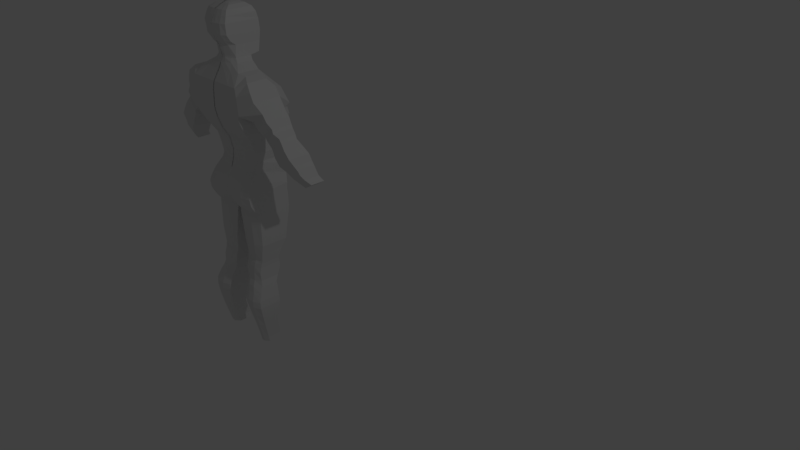 # Source: MiddleAgeHumanMale.blend  (saved by Blender 2.77.0; exported with 4.5.12 LTS)
import bpy
from mathutils import Matrix  # noqa: F401  (used for matrix-valued properties, if any)

bpy.ops.wm.read_factory_settings(use_empty=True)
scene = bpy.context.scene
scene.name = 'Scene'

# ---- collections
col_collection_1 = bpy.data.collections.new('Collection 1'); scene.collection.children.link(col_collection_1)

# ---- materials (node trees are filled in below, after node groups)
mat_material = bpy.data.materials.new('Material')
mat_material.alpha_threshold = 0.0
mat_material.use_transparent_shadow = False
mat_material.roughness = 0.5
mat_material.line_color = (0.0, 0.0, 0.0, 1.0)

# ---- material node trees

# ---- world
world_world = bpy.data.worlds.new('World'); scene.world = world_world
world_world.color = (0.05088, 0.05088, 0.05088)
world_world.use_sun_shadow = False
world_world.sun_shadow_jitter_overblur = 0.0
world_world.cycles.sampling_method = 'MANUAL'

# ---- cameras
cam_camera = bpy.data.cameras.new('Camera')
cam_camera.clip_end = 100.0
cam_camera.lens = 35.0
cam_camera.sensor_width = 32.0
cam_camera.sensor_height = 18.0
cam_camera.ortho_scale = 7.314
cam_camera.dof.focus_distance = 0.0
cam_camera.dof.aperture_fstop = 128.0

# ---- lights
light_lamp = bpy.data.lights.new('Lamp', 'POINT')
light_lamp.transmission_factor = 0.0
light_lamp.cutoff_distance = 30.0
light_lamp.energy = 100.0
light_lamp.shadow_buffer_clip_start = 1.001
light_lamp.shadow_soft_size = 0.1
light_lamp.shadow_maximum_resolution = 0.006
light_lamp.use_absolute_resolution = True

# ---- meshes
me_cube = bpy.data.meshes.new('Cube')
me_cube.from_pydata([(0.03048, 1.267, -0.4161), (0.03048, -0.7255, -0.4161), (-1.5, -0.6897, -0.4161), (-1.5, 1.267, -0.4161), (0.03048, 1.29, -0.1857), (0.03048, -0.7454, -0.1857), (-1.447, -0.6333, -0.1857), (-1.506, 1.29, -0.1857), (-0.3294, 0.9944, -2.752), (-0.3294, -0.3123, -2.752), (-1.524, -0.2566, -2.752), (-1.524, 0.9944, -2.752), (-0.3994, 0.7971, -3.146), (-0.3994, -0.2947, -3.146), (-1.45, -0.2618, -3.146), (-1.45, 0.7971, -3.146), (-0.4252, 0.6553, -3.852), (-0.4252, -0.3844, -3.852), (-1.364, -0.3373, -3.852), (-1.364, 0.6553, -3.852), (-0.493, 0.4914, -4.452), (-0.493, -0.4277, -4.452), (-1.406, -0.4002, -4.452), (-1.406, 0.4914, -4.452), (-0.6412, 0.2995, -4.953), (-0.6412, -0.6373, -4.953), (-1.59, -0.5973, -4.953), (-1.59, 0.2995, -4.953), (-0.6415, 0.2744, -5.321), (-0.6415, -0.7888, -5.321), (-1.69, -0.7539, -5.321), (-1.69, 0.2744, -5.321), (-0.7503, 0.2251, -6.068), (-0.7503, -0.7037, -6.068), (-1.697, -0.6749, -6.068), (-1.697, 0.2251, -6.068), (-0.9206, 0.1363, -6.637), (-0.9206, -0.5387, -6.637), (-1.613, -0.5397, -6.637), (-1.613, 0.1363, -6.637), (-0.8899, 0.3276, -7.624), (-0.8899, -0.2837, -7.624), (-1.485, -0.2847, -7.624), (-1.485, 0.3276, -7.624), (0.03048, 1.497, 0.6221), (0.03048, -0.43, 0.6221), (-1.232, -0.08916, 0.6221), (-1.366, 1.497, 0.6221), (0.03048, 1.517, 0.9897), (0.03048, -0.3116, 0.9897), (-1.226, 0.07935, 0.9897), (-1.226, 1.517, 0.9897), (0.03048, 1.557, 1.39), (0.03048, -0.2722, 1.39), (-1.289, -0.008299, 1.39), (-1.289, 1.557, 1.39), (0.03048, 1.478, 1.963), (0.03048, -0.4004, 1.963), (-1.284, -0.2247, 1.963), (-1.284, 1.478, 1.963), (0.03048, 1.507, 2.395), (0.03048, -0.6667, 2.395), (-1.474, -0.5378, 2.395), (-1.474, 1.507, 2.395), (0.03048, 1.606, 2.882), (0.03048, -0.8525, 2.882), (-1.571, -0.7917, 2.882), (-1.571, 1.606, 2.882), (0.03048, 1.507, 3.187), (0.03048, -0.9132, 3.187), (-1.591, -0.9132, 3.187), (-1.591, 1.507, 3.187), (0.03048, 0.9253, 4.452), (0.03048, -0.854, 4.452), (-1.451, -0.854, 4.452), (-1.451, 0.9253, 4.452), (0.03048, 0.521, 4.906), (0.03048, -0.5711, 4.906), (-1.193, -0.454, 4.906), (-1.193, 0.521, 4.906), (-0.1118, -0.282, -1.517), (-0.1118, 1.241, -1.517), (-1.52, 1.241, -1.517), (-1.52, -0.2448, -1.517), (-1.358, -0.4099, 0.2265), (-1.358, 1.379, 0.2265), (0.03048, 1.379, 0.2265), (0.03048, -0.6071, 0.2265), (-1.719, 1.552, 3.374), (0.03048, 1.552, 3.374), (0.03048, -0.9467, 3.374), (-1.719, -0.9467, 3.374), (-1.605, 1.247, 4.12), (0.03048, -0.9202, 4.12), (0.03048, 1.247, 4.12), (-1.605, -0.9202, 4.12), (-0.07515, 1.287, -1.233), (-1.515, -0.2354, -1.233), (-0.07515, -0.253, -1.233), (-1.515, 1.287, -1.233), (-0.04013, 1.285, -0.9624), (-1.51, -0.5209, -0.9624), (-0.04013, -0.4464, -0.9624), (-1.51, 1.285, -0.9624), (-0.01044, 1.283, -0.7327), (-1.506, -0.6437, -0.7327), (-0.01044, -0.65, -0.7327), (-1.506, 1.283, -0.7327), (-1.395, -0.2548, -3.536), (-0.4052, -0.2912, -3.536), (-0.4052, 0.6382, -3.536), (-1.395, 0.6382, -3.536), (-1.377, -0.2922, -3.666), (-1.377, 0.6265, -3.666), (-0.4126, -0.3264, -3.666), (-0.4126, 0.6265, -3.666), (-1.38, 0.6554, -4.084), (-1.38, -0.4066, -4.084), (-0.4221, 0.6554, -4.084), (-0.4221, -0.4334, -4.084), (-1.499, -0.4499, -4.691), (-0.5533, -0.5252, -4.691), (-0.5533, 0.325, -4.691), (-1.499, 0.325, -4.691), (-1.729, 0.2686, -5.62), (-1.729, -0.7612, -5.62), (-0.6844, 0.2686, -5.62), (-0.6844, -0.796, -5.62), (-0.9535, -0.3422, -7.398), (-0.9535, 0.2837, -7.398), (-1.486, 0.2837, -7.398), (-1.486, -0.3432, -7.398), (0.03048, 0.5658, 5.184), (0.03048, -0.4352, 5.184), (-0.757, -0.1639, 5.184), (-0.757, 0.5658, 5.184), (0.03048, 0.6107, 5.358), (0.03048, -0.3746, 5.358), (-0.62, -0.119, 5.358), (-0.62, 0.6107, 5.358), (0.03048, 1.074, 5.875), (0.03048, -0.4777, 5.875), (-0.62, -0.05784, 5.875), (-0.62, 1.074, 5.875), (0.03048, 1.082, 6.062), (0.03048, -0.5749, 6.062), (-0.6511, -0.308, 6.062), (-0.6511, 1.082, 6.062), (0.03048, 1.089, 6.342), (0.03048, -0.687, 6.342), (-0.6885, -0.4937, 6.342), (-0.6885, 1.089, 6.342), (0.03048, 1.022, 6.805), (0.03048, -0.7244, 6.805), (-0.7259, -0.5371, 6.805), (-0.7259, 1.022, 6.805), (0.03048, 0.9247, 7.09), (0.03048, -0.5749, 7.09), (-0.6869, -0.4454, 7.09), (-0.7446, 0.9247, 7.09), (0.03048, 0.835, 7.302), (0.03048, -0.4478, 7.302), (-0.62, -0.3515, 7.302), (-0.62, 0.835, 7.302), (0.03048, 0.6406, 7.445), (0.03048, -0.1562, 7.445), (-0.4517, -0.1223, 7.445), (-0.4517, 0.6406, 7.445), (0.03048, 0.521, 7.529), (0.03048, 0.03823, 7.529), (-0.286, 0.03823, 7.5), (-0.286, 0.521, 7.5), (0.03048, -0.3747, 5.432), (-0.62, -0.1225, 5.432), (0.03048, 0.9998, 5.432), (-0.62, 0.9998, 5.432), (-1.89, -0.5339, 4.685), (-1.89, 0.3845, 4.685), (-1.505, -0.3157, 4.826), (-1.505, 0.2311, 4.826), (-2.375, 0.6258, 4.019), (-2.375, -0.6414, 4.019), (-2.201, 0.568, 4.421), (-2.201, -0.6563, 4.421), (-2.001, 0.6129, 3.094), (-2.001, -0.4669, 3.094), (-2.679, 0.6129, 3.582), (-2.679, -0.4669, 3.582), (-2.241, 0.6467, 2.819), (-2.241, -0.4488, 2.819), (-2.882, 0.6467, 3.277), (-2.882, -0.4488, 3.277), (-2.523, 0.6408, 2.547), (-2.523, -0.309, 2.547), (-3.015, 0.6408, 3.005), (-3.015, -0.309, 3.005), (-2.689, 0.6191, 2.428), (-2.689, -0.3501, 2.428), (-3.128, 0.6191, 2.856), (-3.128, -0.3501, 2.856), (-2.807, 0.533, 2.171), (-2.807, -0.2603, 2.171), (-3.388, 0.533, 2.697), (-3.388, -0.2603, 2.697), (-2.913, 0.4899, 2.045), (-2.913, -0.2711, 2.045), (-3.517, 0.4899, 2.548), (-3.517, -0.2711, 2.548), (-3.031, 0.6191, 1.796), (-3.031, -0.2819, 1.796), (-3.687, 0.6191, 2.284), (-3.687, -0.2819, 2.284), (-3.259, 0.7483, 1.489), (-3.259, -0.2496, 1.489), (-3.915, 0.7483, 1.977), (-3.915, -0.2496, 1.977), (-3.475, 0.7914, 1.295), (-3.475, -0.1096, 1.295), (-4.026, 0.7914, 1.686), (-4.026, -0.1096, 1.686), (-3.617, 0.8237, 1.132), (-3.617, -0.01271, 1.132), (-4.123, 0.8237, 1.486), (-4.123, -0.01271, 1.486), (-3.724, 0.856, 1.008), (-3.724, 0.04112, 1.008), (-4.186, 0.856, 1.301), (-4.186, 0.04112, 1.301), (-3.875, 0.8991, 0.848), (-3.875, 0.1811, 0.848), (-4.267, 0.8991, 1.091), (-4.267, 0.1811, 1.091), (-4.024, 1.039, 0.607), (-4.024, 0.3964, 0.607), (-4.416, 1.039, 0.8501), (-4.416, 0.3964, 0.8501), (-1.041, 1.267, -0.4161), (-1.041, -0.8146, -0.4161), (-1.045, 1.29, -0.1857), (-1.017, -0.7949, -0.1857), (-1.166, 0.9944, -2.752), (-1.166, -0.4497, -2.752), (-1.135, 0.7971, -3.146), (-1.135, -0.4201, -3.146), (-1.083, 0.6553, -3.852), (-1.083, -0.4915, -3.852), (-1.132, 0.4914, -4.452), (-1.132, -0.5779, -4.452), (-1.306, 0.2995, -4.953), (-1.306, -0.7949, -4.953), (-1.375, 0.2744, -5.321), (-1.375, -0.9292, -5.321), (-1.413, 0.2251, -6.068), (-1.413, -0.8442, -6.068), (-1.405, 0.1363, -6.637), (-1.405, -0.7061, -6.637), (-1.307, 0.3276, -7.624), (-1.307, -0.4511, -7.624), (-0.9472, 1.497, 0.6221), (-0.8718, -0.3846, 0.6221), (-0.8488, 1.517, 0.9897), (-0.8488, -0.2158, 0.9897), (-0.8933, 1.557, 1.39), (-0.8933, -0.2523, 1.39), (-0.8942, 1.478, 1.963), (-0.8942, -0.4004, 1.963), (-1.022, 1.507, 2.395), (-1.022, -0.6667, 2.395), (-1.091, 1.606, 2.882), (-1.091, -0.8525, 2.882), (-1.104, 1.507, 3.187), (-1.104, -0.9132, 3.187), (-1.006, 0.9253, 4.452), (-1.006, -0.854, 4.452), (-0.8261, 0.521, 4.906), (-0.7868, -0.5219, 4.906), (-1.098, 1.241, -1.517), (-1.098, -0.4595, -1.517), (-0.9417, -0.6284, 0.2265), (-0.9417, 1.379, 0.2265), (-1.123, -0.9467, 3.374), (-1.123, 1.552, 3.374), (-1.114, -0.9202, 4.12), (-1.114, 1.247, 4.12), (-1.083, -0.4378, -1.233), (-1.083, 1.287, -1.233), (-1.069, 1.285, -0.9624), (-1.069, -0.6578, -0.9624), (-1.057, -0.7962, -0.7327), (-1.057, 1.283, -0.7327), (-1.098, 0.6382, -3.536), (-1.098, -0.3775, -3.536), (-1.088, 0.6265, -3.666), (-1.088, -0.4441, -3.666), (-1.092, -0.5246, -4.084), (-1.092, 0.6554, -4.084), (-1.215, 0.325, -4.691), (-1.215, -0.7085, -4.691), (-1.39, -0.9364, -5.62), (-1.39, 0.2686, -5.62), (-1.326, -0.5096, -7.398), (-1.326, 0.2837, -7.398), (-0.5208, 0.5658, 5.184), (-0.5624, -0.3191, 5.184), (-0.4248, 0.6107, 5.358), (-0.4248, -0.2389, 5.358), (-0.4248, 1.074, 5.875), (-0.4248, -0.294, 5.875), (-0.4466, 1.082, 6.062), (-0.4466, -0.4574, 6.062), (-0.4728, 1.089, 6.342), (-0.4728, -0.6303, 6.342), (-0.499, 1.022, 6.805), (-0.499, -0.6439, 6.805), (-0.5121, 0.9247, 7.09), (-0.4865, -0.5252, 7.09), (-0.4248, 0.835, 7.302), (-0.4248, -0.4195, 7.302), (-0.3071, 0.6406, 7.445), (-0.3071, -0.1562, 7.445), (-0.1849, 0.521, 7.517), (-0.1849, 0.03823, 7.517), (-0.4248, 0.9998, 5.432), (-0.4248, -0.2311, 5.432), (-0.8124, 0.4914, -4.452), (-0.6048, -0.4595, -1.517), (-0.4556, 1.379, 0.2265), (-0.5558, 1.552, 3.374), (-0.5419, 1.247, 4.12), (-0.5792, -0.4378, -1.233), (-0.5546, -0.6578, -0.9624), (-0.5338, -0.7962, -0.7327), (-0.7517, -0.3775, -3.536), (-0.7501, -0.4441, -3.666), (-0.7573, -0.5246, -4.084), (-0.8844, -0.7085, -4.691), (-1.037, -0.9364, -5.62), (-1.14, -0.5096, -7.398), (-0.7539, -0.4915, -3.852), (-0.7539, 0.6553, -3.852), (-0.7671, -0.4201, -3.146), (-0.7671, 0.7971, -3.146), (-0.7476, -0.4497, -2.752), (-0.7476, 0.9944, -2.752), (-0.5073, -0.7949, -0.1857), (-0.5073, 1.29, -0.1857), (-0.5051, -0.8146, -0.4161), (-0.1972, 0.9998, 5.432), (-0.5051, 1.267, -0.4161), (-0.8124, -0.5779, -4.452), (-0.9734, 0.2995, -4.953), (-0.9734, -0.7949, -4.953), (-1.008, 0.2744, -5.321), (-1.008, -0.9292, -5.321), (-1.082, 0.2251, -6.068), (-1.082, -0.8442, -6.068), (-1.163, 0.1363, -6.637), (-1.163, -0.7061, -6.637), (-1.098, 0.3276, -7.624), (-1.098, -0.4511, -7.624), (-0.4583, 1.497, 0.6221), (-0.4583, -0.43, 0.6221), (-0.4092, 1.517, 0.9897), (-0.4092, -0.3116, 0.9897), (-0.4314, 1.557, 1.39), (-0.4314, -0.2722, 1.39), (-0.4319, 1.478, 1.963), (-0.4319, -0.4004, 1.963), (-0.496, 1.507, 2.395), (-0.496, -0.6667, 2.395), (-0.53, 1.606, 2.882), (-0.53, -0.8525, 2.882), (-0.537, 1.507, 3.187), (-0.537, -0.9132, 3.187), (-0.488, 0.9253, 4.452), (-0.488, -0.854, 4.452), (-0.3978, 0.521, 4.906), (-0.3585, -0.5711, 4.906), (-0.6048, 1.241, -1.517), (-0.4738, -0.6614, 0.2265), (-0.5558, -0.9467, 3.374), (-0.5419, -0.9202, 4.12), (-0.5792, 1.287, -1.233), (-0.5546, 1.285, -0.9624), (-0.5338, 1.283, -0.7327), (-0.7517, 0.6382, -3.536), (-0.7501, 0.6265, -3.666), (-0.7573, 0.6554, -4.084), (-0.8844, 0.325, -4.691), (-1.037, 0.2686, -5.62), (-1.14, 0.2837, -7.398), (-0.2451, 0.5658, 5.184), (-0.2451, -0.4114, 5.184), (-0.1972, 0.6107, 5.358), (-0.1972, -0.3534, 5.358), (-0.1972, 1.074, 5.875), (-0.1972, -0.3982, 5.875), (-0.2081, 1.082, 6.062), (-0.2081, -0.5693, 6.062), (-0.2212, 1.089, 6.342), (-0.2212, -0.6881, 6.342), (-0.2342, 1.022, 6.805), (-0.2342, -0.7003, 6.805), (-0.2408, 0.9247, 7.09), (-0.2155, -0.5686, 7.09), (-0.1972, 0.835, 7.302), (-0.1972, -0.4478, 7.302), (-0.1383, 0.6406, 7.445), (-0.1383, -0.1562, 7.445), (-0.07723, 0.521, 7.529), (-0.07723, 0.03823, 7.529), (-0.1972, -0.3409, 5.432)], [], [(81, 80, 9, 8), (85, 84, 46, 47), (237, 239, 6, 2), (2, 6, 7, 3), (238, 236, 3, 7), (343, 8, 12, 341), (83, 82, 11, 10), (277, 83, 10, 241), (378, 81, 8, 343), (293, 112, 18, 245), (241, 10, 14, 243), (8, 9, 13, 12), (10, 11, 15, 14), (117, 116, 23, 22), (115, 114, 17, 16), (112, 113, 19, 18), (386, 115, 16, 339), (297, 120, 26, 249), (387, 118, 20, 324), (294, 117, 22, 247), (118, 119, 21, 20), (249, 26, 30, 251), (122, 121, 25, 24), (120, 123, 27, 26), (388, 122, 24, 350), (125, 124, 35, 34), (24, 25, 29, 28), (26, 27, 31, 30), (350, 24, 28, 352), (253, 34, 38, 255), (389, 126, 32, 354), (298, 125, 34, 253), (126, 127, 33, 32), (129, 128, 41, 40), (32, 33, 37, 36), (34, 35, 39, 38), (354, 32, 36, 356), (256, 257, 42, 43), (131, 130, 43, 42), (390, 129, 40, 358), (300, 131, 42, 257), (361, 45, 49, 363), (279, 85, 47, 258), (379, 87, 45, 361), (51, 50, 54, 55), (47, 46, 50, 51), (258, 47, 51, 260), (260, 51, 55, 262), (363, 49, 53, 365), (59, 58, 62, 63), (55, 54, 58, 59), (262, 55, 59, 264), (365, 53, 57, 367), (369, 61, 65, 371), (264, 59, 63, 266), (367, 57, 61, 369), (67, 66, 70, 71), (63, 62, 66, 67), (266, 63, 67, 268), (283, 92, 75, 272), (268, 67, 71, 270), (371, 65, 69, 373), (375, 73, 77, 377), (381, 93, 73, 375), (79, 78, 134, 135), (272, 75, 79, 274), (91, 95, 183, 181), (79, 75, 177, 179), (382, 96, 81, 378), (284, 97, 83, 277), (97, 99, 82, 83), (96, 98, 80, 81), (344, 5, 87, 379), (238, 7, 85, 279), (7, 6, 84, 85), (70, 91, 88, 71), (373, 69, 90, 380), (270, 71, 88, 281), (75, 92, 182, 177), (380, 90, 93, 381), (281, 88, 92, 283), (100, 102, 98, 96), (101, 103, 99, 97), (287, 101, 97, 284), (383, 100, 96, 382), (384, 104, 100, 383), (288, 105, 101, 287), (105, 107, 103, 101), (104, 106, 102, 100), (0, 1, 106, 104), (2, 3, 107, 105), (237, 2, 105, 288), (348, 0, 104, 384), (341, 12, 110, 385), (14, 15, 111, 108), (12, 13, 109, 110), (243, 14, 108, 291), (385, 110, 115, 386), (108, 111, 113, 112), (110, 109, 114, 115), (291, 108, 112, 293), (16, 17, 119, 118), (245, 18, 117, 294), (339, 16, 118, 387), (18, 19, 116, 117), (324, 20, 122, 388), (22, 23, 123, 120), (20, 21, 121, 122), (247, 22, 120, 297), (28, 29, 127, 126), (251, 30, 125, 298), (352, 28, 126, 389), (30, 31, 124, 125), (255, 38, 131, 300), (356, 36, 129, 390), (38, 39, 130, 131), (36, 37, 128, 129), (135, 134, 138, 139), (274, 79, 135, 302), (377, 77, 133, 392), (401, 312, 314, 403), (411, 172, 141, 396), (302, 135, 139, 304), (392, 133, 137, 394), (154, 313, 315, 158), (396, 141, 145, 398), (162, 317, 319, 166), (175, 173, 142, 143), (322, 175, 143, 306), (147, 146, 150, 151), (403, 314, 316, 405), (143, 142, 146, 147), (306, 143, 147, 308), (400, 149, 153, 402), (308, 147, 151, 310), (398, 145, 149, 400), (158, 315, 317, 162), (405, 316, 318, 407), (409, 320, 321, 410), (151, 150, 154, 155), (310, 151, 155, 312), (159, 158, 162, 163), (155, 154, 158, 159), (312, 155, 159, 314), (402, 153, 157, 404), (406, 161, 165, 408), (314, 159, 163, 316), (404, 157, 161, 406), (407, 318, 320, 409), (167, 166, 170, 171), (166, 319, 321, 170), (163, 162, 166, 167), (316, 163, 167, 318), (320, 171, 170, 321), (318, 167, 171, 320), (408, 165, 169, 410), (393, 304, 322, 347), (304, 139, 175, 322), (139, 138, 173, 175), (138, 305, 323, 173), (394, 137, 172, 411), (183, 176, 177, 182), (178, 179, 177, 176), (181, 183, 182, 180), (74, 78, 178, 176), (78, 79, 179, 178), (95, 74, 176, 183), (91, 181, 187, 185), (92, 88, 180, 182), (185, 187, 191, 189), (88, 91, 185, 184), (181, 180, 186, 187), (180, 88, 184, 186), (190, 188, 192, 194), (184, 185, 189, 188), (186, 184, 188, 190), (187, 186, 190, 191), (193, 195, 199, 197), (191, 190, 194, 195), (189, 191, 195, 193), (188, 189, 193, 192), (197, 199, 203, 201), (192, 193, 197, 196), (194, 192, 196, 198), (195, 194, 198, 199), (202, 200, 204, 206), (196, 197, 201, 200), (198, 196, 200, 202), (199, 198, 202, 203), (205, 207, 211, 209), (203, 202, 206, 207), (201, 203, 207, 205), (200, 201, 205, 204), (208, 209, 213, 212), (204, 205, 209, 208), (206, 204, 208, 210), (207, 206, 210, 211), (214, 212, 216, 218), (210, 208, 212, 214), (211, 210, 214, 215), (209, 211, 215, 213), (217, 219, 223, 221), (215, 214, 218, 219), (213, 215, 219, 217), (212, 213, 217, 216), (222, 220, 224, 226), (216, 217, 221, 220), (218, 216, 220, 222), (219, 218, 222, 223), (227, 226, 230, 231), (223, 222, 226, 227), (221, 223, 227, 225), (220, 221, 225, 224), (229, 231, 235, 233), (225, 227, 231, 229), (224, 225, 229, 228), (226, 224, 228, 230), (232, 233, 235, 234), (228, 229, 233, 232), (230, 228, 232, 234), (231, 230, 234, 235), (399, 310, 312, 401), (146, 309, 311, 150), (397, 308, 310, 399), (150, 311, 313, 154), (395, 306, 308, 397), (347, 322, 306, 395), (142, 307, 309, 146), (134, 303, 305, 138), (391, 302, 304, 393), (173, 323, 307, 142), (78, 275, 303, 134), (376, 274, 302, 391), (39, 254, 301, 130), (357, 255, 300, 337), (31, 250, 299, 124), (353, 251, 298, 336), (349, 247, 297, 335), (23, 246, 296, 123), (19, 244, 295, 116), (338, 245, 294, 334), (332, 291, 293, 333), (111, 290, 292, 113), (340, 243, 291, 332), (15, 242, 290, 111), (3, 236, 289, 107), (346, 237, 288, 331), (331, 288, 287, 330), (107, 289, 286, 103), (103, 286, 285, 99), (330, 287, 284, 329), (327, 281, 283, 328), (91, 280, 282, 95), (372, 270, 281, 327), (70, 271, 280, 91), (345, 238, 279, 326), (6, 239, 278, 84), (329, 284, 277, 325), (99, 285, 276, 82), (374, 272, 274, 376), (95, 282, 273, 74), (74, 273, 275, 78), (66, 269, 271, 70), (370, 268, 270, 372), (328, 283, 272, 374), (368, 266, 268, 370), (58, 265, 267, 62), (366, 264, 266, 368), (62, 267, 269, 66), (54, 263, 265, 58), (364, 262, 264, 366), (50, 261, 263, 54), (362, 260, 262, 364), (360, 258, 260, 362), (84, 278, 259, 46), (326, 279, 258, 360), (46, 259, 261, 50), (337, 300, 257, 359), (130, 301, 256, 43), (358, 359, 257, 256), (35, 252, 254, 39), (336, 298, 253, 355), (124, 299, 252, 35), (355, 253, 255, 357), (27, 248, 250, 31), (123, 296, 248, 27), (351, 249, 251, 353), (334, 294, 247, 349), (116, 295, 246, 23), (335, 297, 249, 351), (113, 292, 244, 19), (342, 241, 243, 340), (333, 293, 245, 338), (82, 276, 240, 11), (325, 277, 241, 342), (11, 240, 242, 15), (345, 348, 236, 238), (346, 344, 239, 237), (1, 5, 344, 346), (4, 0, 348, 345), (80, 325, 342, 9), (114, 333, 338, 17), (9, 342, 340, 13), (121, 335, 351, 25), (119, 334, 349, 21), (25, 351, 353, 29), (33, 355, 357, 37), (127, 336, 355, 33), (40, 41, 359, 358), (128, 337, 359, 41), (86, 326, 360, 44), (44, 360, 362, 48), (48, 362, 364, 52), (52, 364, 366, 56), (56, 366, 368, 60), (60, 368, 370, 64), (94, 328, 374, 72), (64, 370, 372, 68), (72, 374, 376, 76), (98, 329, 325, 80), (4, 345, 326, 86), (68, 372, 327, 89), (89, 327, 328, 94), (102, 330, 329, 98), (106, 331, 330, 102), (1, 346, 331, 106), (13, 340, 332, 109), (109, 332, 333, 114), (17, 338, 334, 119), (21, 349, 335, 121), (29, 353, 336, 127), (37, 357, 337, 128), (76, 376, 391, 132), (132, 391, 393, 136), (174, 347, 395, 140), (140, 395, 397, 144), (144, 397, 399, 148), (148, 399, 401, 152), (305, 394, 411, 323), (136, 393, 347, 174), (319, 408, 410, 321), (164, 407, 409, 168), (315, 404, 406, 317), (317, 406, 408, 319), (313, 402, 404, 315), (168, 409, 410, 169), (160, 405, 407, 164), (309, 398, 400, 311), (311, 400, 402, 313), (156, 403, 405, 160), (307, 396, 398, 309), (303, 392, 394, 305), (323, 411, 396, 307), (152, 401, 403, 156), (275, 377, 392, 303), (254, 356, 390, 301), (250, 352, 389, 299), (246, 324, 388, 296), (244, 339, 387, 295), (290, 385, 386, 292), (242, 341, 385, 290), (236, 348, 384, 289), (289, 384, 383, 286), (286, 383, 382, 285), (280, 380, 381, 282), (271, 373, 380, 280), (239, 344, 379, 278), (285, 382, 378, 276), (282, 381, 375, 273), (273, 375, 377, 275), (269, 371, 373, 271), (265, 367, 369, 267), (267, 369, 371, 269), (263, 365, 367, 265), (261, 363, 365, 263), (278, 379, 361, 259), (259, 361, 363, 261), (301, 390, 358, 256), (252, 354, 356, 254), (299, 389, 354, 252), (248, 350, 352, 250), (296, 388, 350, 248), (295, 387, 324, 246), (292, 386, 339, 244), (276, 378, 343, 240), (240, 343, 341, 242)])
me_cube.materials.append(mat_material)
me_cube.use_remesh_preserve_volume = False
me_cube.use_remesh_preserve_attributes = False
me_cube.use_mirror_vertex_groups = False
me_cube.update()

# ---- objects
ob_cube = bpy.data.objects.new('Cube', me_cube)
ob_lamp = bpy.data.objects.new('Lamp', light_lamp)
ob_camera = bpy.data.objects.new('Camera', cam_camera)

# ---- transforms, parenting, visibility, modifiers, constraints
ob_cube.location = (-2.958, -2.406e-08, 0.1791)
ob_cube.scale = (0.3472, 0.3472, 0.3472)
ob_cube.lock_rotations_4d = False
ob_cube.empty_display_type = 'ARROWS'
ob_cube.lineart.crease_threshold = 0.0
_m = ob_cube.modifiers.new('Mirror', 'MIRROR')
ob_lamp.location = (4.076, 1.005, 5.904)
ob_lamp.rotation_euler = (0.6503, 0.05522, 1.866)
ob_lamp.lock_rotations_4d = False
ob_lamp.empty_display_type = 'ARROWS'
ob_lamp.color = (0.0, 0.0, 0.0, 0.0)
ob_lamp.lineart.crease_threshold = 0.0
ob_camera.location = (7.481, -6.508, 5.344)
ob_camera.rotation_euler = (1.109, 0.01082, 0.8149)
ob_camera.lock_rotations_4d = False
ob_camera.empty_display_type = 'ARROWS'
ob_camera.color = (0.0, 0.0, 0.0, 0.0)
ob_camera.display_type = 'WIRE'
ob_camera.lineart.crease_threshold = 0.0

# ---- collection membership
col_collection_1.objects.link(ob_cube)
col_collection_1.objects.link(ob_lamp)
col_collection_1.objects.link(ob_camera)

# ---- scene / render settings (as saved in the file)
scene.camera = ob_camera
scene.frame_start = 1; scene.frame_end = 250; scene.frame_set(0)
scene.render.engine = 'BLENDER_EEVEE_NEXT'
scene.render.resolution_percentage = 50
scene.render.dither_intensity = 0.0
scene.cycles.use_denoising = False
scene.cycles.samples = 128
scene.cycles.sampling_pattern = 'TABULATED_SOBOL'
scene.cycles.light_sampling_threshold = 0.0
scene.cycles.use_adaptive_sampling = False
scene.cycles.use_light_tree = False
scene.cycles.blur_glossy = 0.0
scene.cycles.sample_clamp_indirect = 0.0
scene.view_settings.view_transform = 'Standard'
bpy.context.view_layer.update()
